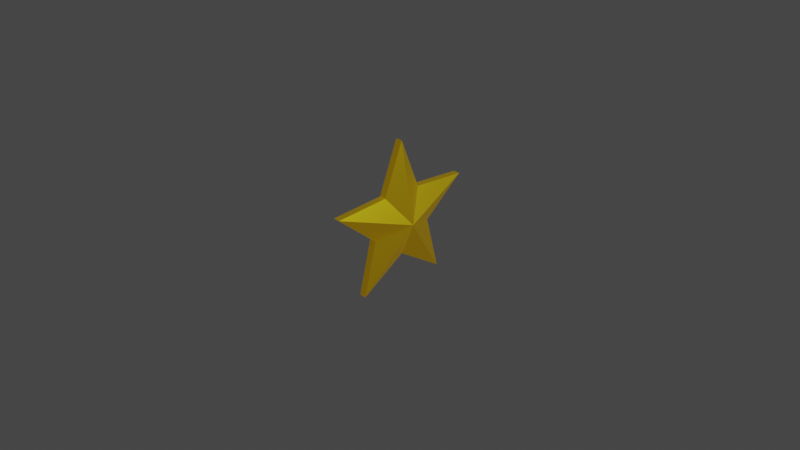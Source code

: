 # Source: star.blend  (saved by Blender 2.93.21; exported with 4.5.12 LTS)
import bpy
from mathutils import Matrix  # noqa: F401  (used for matrix-valued properties, if any)

bpy.ops.wm.read_factory_settings(use_empty=True)
scene = bpy.context.scene
scene.name = 'Scene'

# ---- collections
col_collection = bpy.data.collections.new('Collection'); scene.collection.children.link(col_collection)

# ---- materials (node trees are filled in below, after node groups)
mat_material_001 = bpy.data.materials.new('Material.001')
mat_material_001.use_transparent_shadow = False

# ---- material node trees
mat_material_001.use_nodes = True; mat_material_001.node_tree.nodes.clear()
_N = mat_material_001.node_tree.nodes; _L = mat_material_001.node_tree.links
n0 = _N.new('ShaderNodeBsdfPrincipled'); n0.name = 'Principled BSDF'; n0.location = (10, 300)
n0.distribution = 'GGX'
n0.subsurface_method = 'BURLEY'
n0.inputs[0].default_value = (1.0, 0.8997, 0.02334, 1.0)
n0.inputs[1].default_value = 1.0
n0.inputs[2].default_value = 0.4524
n0.inputs[3].default_value = 1.45
n0.inputs[27].default_value = (1.0, 0.4126, 0.007595, 1.0)
n0.inputs[28].default_value = 0.1
n1 = _N.new('ShaderNodeOutputMaterial'); n1.name = 'Material Output'; n1.location = (300, 300)
_L.new(n0.outputs[0], n1.inputs[0])
n1.is_active_output = True

# ---- world
world_world = bpy.data.worlds.new('World'); scene.world = world_world
world_world.use_nodes = True; world_world.node_tree.nodes.clear()
_N = world_world.node_tree.nodes; _L = world_world.node_tree.links
n0 = _N.new('ShaderNodeOutputWorld'); n0.name = 'World Output'; n0.location = (300, 300)
n1 = _N.new('ShaderNodeBackground'); n1.name = 'Background'; n1.location = (10, 300)
n1.inputs[0].default_value = (0.05088, 0.05088, 0.05088, 1.0)
_L.new(n1.outputs[0], n0.inputs[0])
n0.is_active_output = True
world_world.color = (0.05088, 0.05088, 0.05088)
world_world.use_sun_shadow = False
world_world.sun_shadow_jitter_overblur = 0.0

# ---- cameras
cam_camera = bpy.data.cameras.new('Camera')
cam_camera.clip_end = 100.0
cam_camera.ortho_scale = 7.314

# ---- lights
light_light = bpy.data.lights.new('Light', 'POINT')
light_light.transmission_factor = 0.0
light_light.energy = 1000.0
light_light.shadow_soft_size = 0.1
light_light.shadow_maximum_resolution = 0.006
light_light.use_absolute_resolution = True

# ---- meshes
me_sphere = bpy.data.meshes.new('Sphere')
me_sphere.from_pydata([(0.03826, 0.3628, -0.1167), (-0.03826, 0.3628, -0.1167), (-0.2054, -1.001e-07, -2.673e-08), (0.0388, 0.5111, -0.6991), (-0.0388, 0.5111, -0.6991), (0.03826, 0.001141, -0.3811), (-0.03826, 0.001141, -0.3811), (0.0388, -0.5069, -0.7022), (-0.0388, -0.5069, -0.7022), (0.03826, -0.3621, -0.1188), (-0.03826, -0.3621, -0.1188), (0.2054, -1.813e-07, -6.316e-09), (0.0388, -0.8244, 0.2651), (-0.0388, -0.8244, 0.2651), (0.03826, -0.2249, 0.3076), (-0.03826, -0.2249, 0.3076), (0.0388, -0.002593, 0.866), (-0.0388, -0.002593, 0.866), (0.03826, 0.2231, 0.309), (-0.03826, 0.2231, 0.309), (0.0388, 0.8228, 0.2701), (-0.0388, 0.8228, 0.2701)], [], [(2, 21, 1), (21, 20, 0, 1), (20, 11, 0), (2, 1, 4), (1, 0, 3, 4), (0, 11, 3), (2, 4, 6), (4, 3, 5, 6), (3, 11, 5), (2, 6, 8), (6, 5, 7, 8), (5, 11, 7), (2, 8, 10), (8, 7, 9, 10), (7, 11, 9), (2, 10, 13), (10, 9, 12, 13), (9, 11, 12), (2, 13, 15), (13, 12, 14, 15), (12, 11, 14), (2, 15, 17), (15, 14, 16, 17), (14, 11, 16), (2, 17, 19), (17, 16, 18, 19), (16, 11, 18), (2, 19, 21), (19, 18, 20, 21), (18, 11, 20)])
_uv = me_sphere.uv_layers.new(name='UVMap')
_uv.uv.foreach_set('vector', [0.65, 0.0, 0.7, 0.3333, 0.6, 0.3333, 0.7, 0.3333, 0.7, 0.6667, 0.6, 0.6667, 0.6, 0.3333, 0.7, 0.6667, 0.65, 1.0, 0.6, 0.6667, 0.55, 0.0, 0.6, 0.3333, 0.5, 0.3333, 0.6, 0.3333, 0.6, 0.6667, 0.5, 0.6667, 0.5, 0.3333, 0.6, 0.6667, 0.55, 1.0, 0.5, 0.6667, 0.45, 0.0, 0.5, 0.3333, 0.4, 0.3333, 0.5, 0.3333, 0.5, 0.6667, 0.4, 0.6667, 0.4, 0.3333, 0.5, 0.6667, 0.45, 1.0, 0.4, 0.6667, 0.35, 0.0, 0.4, 0.3333, 0.3, 0.3333, 0.4, 0.3333, 0.4, 0.6667, 0.3, 0.6667, 0.3, 0.3333, 0.4, 0.6667, 0.35, 1.0, 0.3, 0.6667, 0.25, 0.0, 0.3, 0.3333, 0.2, 0.3333, 0.3, 0.3333, 0.3, 0.6667, 0.2, 0.6667, 0.2, 0.3333, 0.3, 0.6667, 0.25, 1.0, 0.2, 0.6667, 0.15, 0.0, 0.2, 0.3333, 0.1, 0.3333, 0.2, 0.3333, 0.2, 0.6667, 0.1, 0.6667, 0.1, 0.3333, 0.2, 0.6667, 0.15, 1.0, 0.1, 0.6667, 0.05, 0.0, 0.1, 0.3333, 0.0, 0.3333, 0.1, 0.3333, 0.1, 0.6667, 0.0, 0.6667, 0.0, 0.3333, 0.1, 0.6667, 0.05, 1.0, 0.0, 0.6667, 0.95, 0.0, 1.0, 0.3333, 0.9, 0.3333, 1.0, 0.3333, 1.0, 0.6667, 0.9, 0.6667, 0.9, 0.3333, 1.0, 0.6667, 0.95, 1.0, 0.9, 0.6667, 0.85, 0.0, 0.9, 0.3333, 0.8, 0.3333, 0.9, 0.3333, 0.9, 0.6667, 0.8, 0.6667, 0.8, 0.3333, 0.9, 0.6667, 0.85, 1.0, 0.8, 0.6667, 0.75, 0.0, 0.8, 0.3333, 0.7, 0.3333, 0.8, 0.3333, 0.8, 0.6667, 0.7, 0.6667, 0.7, 0.3333, 0.8, 0.6667, 0.75, 1.0, 0.7, 0.6667])
me_sphere.materials.append(mat_material_001)
me_sphere.use_remesh_fix_poles = True
me_sphere.use_remesh_preserve_attributes = False
me_sphere.update()

# ---- objects
ob_light = bpy.data.objects.new('Light', light_light)
ob_camera = bpy.data.objects.new('Camera', cam_camera)
ob_sphere = bpy.data.objects.new('Sphere', me_sphere)

# ---- transforms, parenting, visibility, modifiers, constraints
ob_light.location = (4.076, 1.005, 5.904)
ob_light.rotation_euler = (0.6503, 0.05522, 1.866)
ob_light.lock_rotations_4d = False
ob_light.empty_display_type = 'ARROWS'
ob_light.color = (0.0, 0.0, 0.0, 0.0)
ob_light.lineart.crease_threshold = 0.0
ob_camera.location = (7.359, -6.926, 4.958)
ob_camera.rotation_euler = (1.109, 0.0, 0.8149)
ob_camera.lock_rotations_4d = False
ob_camera.empty_display_type = 'ARROWS'
ob_camera.color = (0.0, 0.0, 0.0, 0.0)
ob_camera.display_type = 'WIRE'
ob_camera.lineart.crease_threshold = 0.0
ob_sphere.location = (0.0, 0.0, 0.0)

# ---- collection membership
col_collection.objects.link(ob_light)
col_collection.objects.link(ob_camera)
col_collection.objects.link(ob_sphere)

# ---- scene / render settings (as saved in the file)
scene.camera = ob_camera
scene.frame_start = 1; scene.frame_end = 250; scene.frame_set(1)
scene.render.engine = 'BLENDER_EEVEE_NEXT'
scene.cycles.use_denoising = False
scene.cycles.samples = 128
scene.cycles.sampling_pattern = 'TABULATED_SOBOL'
scene.cycles.use_adaptive_sampling = False
scene.cycles.use_light_tree = False
scene.view_settings.view_transform = 'Filmic'
bpy.context.view_layer.update()
